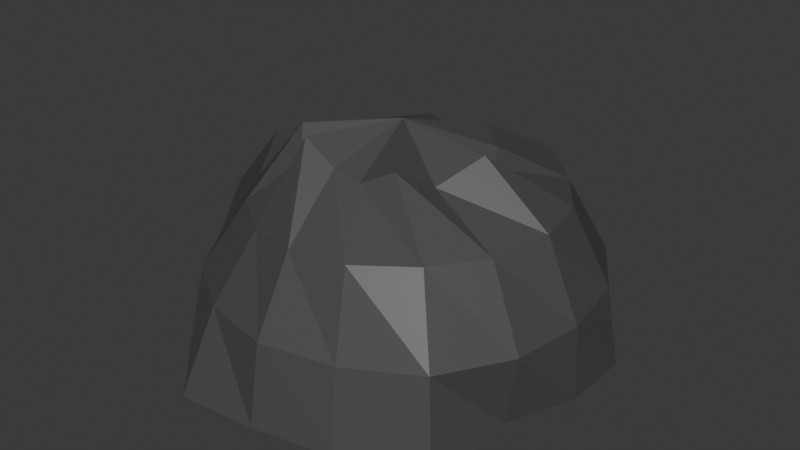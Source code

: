 # Source: Rock1.blend  (saved by Blender 4.0.36; exported with 4.5.12 LTS)
import bpy
from mathutils import Matrix  # noqa: F401  (used for matrix-valued properties, if any)

bpy.ops.wm.read_factory_settings(use_empty=True)
scene = bpy.context.scene
scene.name = 'Scene'

# ---- collections
col_collection = bpy.data.collections.new('Collection'); scene.collection.children.link(col_collection)

# ---- materials (node trees are filled in below, after node groups)
mat_material_001 = bpy.data.materials.new('Material.001')
mat_material_001.use_transparent_shadow = False

# ---- material node trees
mat_material_001.use_nodes = True; mat_material_001.node_tree.nodes.clear()
_N = mat_material_001.node_tree.nodes; _L = mat_material_001.node_tree.links
n0 = _N.new('ShaderNodeBsdfPrincipled'); n0.name = 'Principled BSDF'; n0.location = (10, 300)
n0.inputs[0].default_value = (0.07441, 0.07441, 0.07441, 1.0)
n0.inputs[3].default_value = 1.45
n1 = _N.new('ShaderNodeOutputMaterial'); n1.name = 'Material Output'; n1.location = (300, 300)
_L.new(n0.outputs[0], n1.inputs[0])
n1.is_active_output = True

# ---- world
world_world = bpy.data.worlds.new('World'); scene.world = world_world
world_world.use_nodes = True; world_world.node_tree.nodes.clear()
_N = world_world.node_tree.nodes; _L = world_world.node_tree.links
n0 = _N.new('ShaderNodeOutputWorld'); n0.name = 'World Output'; n0.location = (300, 300)
n1 = _N.new('ShaderNodeBackground'); n1.name = 'Background'; n1.location = (10, 300)
n1.inputs[0].default_value = (0.05088, 0.05088, 0.05088, 1.0)
_L.new(n1.outputs[0], n0.inputs[0])
n0.is_active_output = True
world_world.color = (0.05088, 0.05088, 0.05088)
world_world.use_sun_shadow = False
world_world.sun_shadow_jitter_overblur = 0.0

# ---- meshes
me_sphere = bpy.data.meshes.new('Sphere')
me_sphere.from_pydata([(-0.0004956, 0.9882, 0.4085), (0.005338, 1.13, -0.04498), (0.1678, 0.3726, 0.9749), (0.2975, 0.73, 0.7772), (0.3361, 0.8139, 0.3699), (0.3827, 0.9239, 0.0), (0.3367, 0.2289, 0.9529), (0.518, 0.5391, 0.7459), (0.6671, 0.6671, 0.3906), (0.7071, 0.7071, 0.0), (0.3976, 0.1097, 0.9087), (0.6961, 0.2889, 0.7531), (0.8641, 0.3579, 0.3874), (0.9239, 0.3827, 0.0), (0.4291, -4.77e-05, 1.015), (0.7571, 0.003557, 0.7544), (0.9239, -1.192e-07, 0.3827), (0.9416, 0.003681, 0.02439), (0.3298, -0.2057, 0.9136), (0.6842, -0.2827, 0.7391), (0.8808, -0.363, 0.3935), (0.8182, -0.3512, 0.04165), (0.2394, -0.3519, 1.008), (0.5334, -0.5337, 0.7537), (0.7036, -0.7038, 0.4112), (0.7721, -0.7736, -0.03938), (0.09299, -0.4061, 0.9321), (0.2842, -0.7082, 0.75), (0.3536, -0.8536, 0.3827), (0.3827, -0.9239, 0.0), (-0.04272, -0.4101, 0.9628), (0.006568, -0.745, 0.732), (-2.255e-05, -0.9345, 0.3871), (-3.576e-07, -1.0, 0.0), (-0.006254, -0.005798, 1.073), (-0.2029, -0.4085, 1.064), (-0.2706, -0.6533, 0.7071), (-0.3536, -0.8536, 0.3827), (-0.4191, -1.012, -0.02899), (-0.2686, -0.3723, 0.9276), (-0.5, -0.5, 0.7071), (-0.6533, -0.6533, 0.3827), (-0.7071, -0.7071, 0.0), (-0.3614, -0.2635, 1.04), (-0.6533, -0.2706, 0.7071), (-0.8536, -0.3536, 0.3827), (-0.9986, -0.4287, -0.03094), (-0.382, -0.0719, 0.9603), (-0.8154, 0.01217, 0.7978), (-1.098, 4.473e-07, 0.4551), (-1.08, -0.006614, -0.04471), (-0.3536, 0.1464, 0.9239), (-0.2166, 0.111, 0.2064), (-0.928, 0.401, 0.4125), (-0.9614, 0.3972, -0.0224), (-0.2713, 0.2722, 0.9278), (-0.2163, 0.4893, 0.4305), (-0.742, 0.7551, 0.4362), (-0.7896, 0.8025, -0.06574), (-0.1495, 0.3639, 0.9487), (-0.2333, 0.6581, 0.674), (-0.3536, 0.8536, 0.3827), (-0.4266, 1.049, -0.03599), (0.001304, 0.3787, 0.8994), (5.24e-05, 0.7144, 0.7139)], [], [(1, 0, 4, 5), (64, 63, 2, 3), (0, 64, 3, 4), (63, 34, 2), (3, 2, 6, 7), (4, 3, 7, 8), (2, 34, 6), (5, 4, 8, 9), (8, 7, 11, 12), (6, 34, 10), (9, 8, 12, 13), (7, 6, 10, 11), (10, 34, 14), (13, 12, 16, 17), (11, 10, 14, 15), (12, 11, 15, 16), (17, 16, 20, 21), (15, 14, 18, 19), (16, 15, 19, 20), (14, 34, 18), (20, 19, 23, 24), (18, 34, 22), (21, 20, 24, 25), (19, 18, 22, 23), (24, 23, 27, 28), (22, 34, 26), (25, 24, 28, 29), (23, 22, 26, 27), (29, 28, 32, 33), (27, 26, 30, 31), (28, 27, 31, 32), (26, 34, 30), (33, 32, 37, 38), (31, 30, 35, 36), (32, 31, 36, 37), (30, 34, 35), (37, 36, 40, 41), (35, 34, 39), (38, 37, 41, 42), (36, 35, 39, 40), (41, 40, 44, 45), (39, 34, 43), (42, 41, 45, 46), (40, 39, 43, 44), (46, 45, 49, 50), (44, 43, 47, 48), (45, 44, 48, 49), (43, 34, 47), (48, 47, 51, 52), (49, 48, 52, 53), (47, 34, 51), (50, 49, 53, 54), (53, 52, 56, 57), (51, 34, 55), (54, 53, 57, 58), (52, 51, 55, 56), (55, 34, 59), (58, 57, 61, 62), (56, 55, 59, 60), (5, 9, 13, 17, 21, 25, 29, 33, 38, 42, 46, 50, 54, 58, 62, 1), (57, 56, 60, 61), (62, 61, 0, 1), (60, 59, 63, 64), (61, 60, 64, 0), (59, 34, 63)])
_uv = me_sphere.uv_layers.new(name='UVMap')
_uv.uv.foreach_set('vector', [0.75, 0.5, 0.75, 0.625, 0.6875, 0.625, 0.6875, 0.5, 0.75, 0.75, 0.75, 0.875, 0.6875, 0.875, 0.6875, 0.75, 0.75, 0.625, 0.75, 0.75, 0.6875, 0.75, 0.6875, 0.625, 0.75, 0.875, 0.7187, 1.0, 0.6875, 0.875, 0.6875, 0.75, 0.6875, 0.875, 0.625, 0.875, 0.625, 0.75, 0.6875, 0.625, 0.6875, 0.75, 0.625, 0.75, 0.625, 0.625, 0.6875, 0.875, 0.6562, 1.0, 0.625, 0.875, 0.6875, 0.5, 0.6875, 0.625, 0.625, 0.625, 0.625, 0.5, 0.625, 0.625, 0.625, 0.75, 0.5625, 0.75, 0.5625, 0.625, 0.625, 0.875, 0.5938, 1.0, 0.5625, 0.875, 0.625, 0.5, 0.625, 0.625, 0.5625, 0.625, 0.5625, 0.5, 0.625, 0.75, 0.625, 0.875, 0.5625, 0.875, 0.5625, 0.75, 0.5625, 0.875, 0.5312, 1.0, 0.5, 0.875, 0.5625, 0.5, 0.5625, 0.625, 0.5, 0.625, 0.5, 0.5, 0.5625, 0.75, 0.5625, 0.875, 0.5, 0.875, 0.5, 0.75, 0.5625, 0.625, 0.5625, 0.75, 0.5, 0.75, 0.5, 0.625, 0.5, 0.5, 0.5, 0.625, 0.4375, 0.625, 0.4375, 0.5, 0.5, 0.75, 0.5, 0.875, 0.4375, 0.875, 0.4375, 0.75, 0.5, 0.625, 0.5, 0.75, 0.4375, 0.75, 0.4375, 0.625, 0.5, 0.875, 0.4687, 1.0, 0.4375, 0.875, 0.4375, 0.625, 0.4375, 0.75, 0.375, 0.75, 0.375, 0.625, 0.4375, 0.875, 0.4062, 1.0, 0.375, 0.875, 0.4375, 0.5, 0.4375, 0.625, 0.375, 0.625, 0.375, 0.5, 0.4375, 0.75, 0.4375, 0.875, 0.375, 0.875, 0.375, 0.75, 0.375, 0.625, 0.375, 0.75, 0.3125, 0.75, 0.3125, 0.625, 0.375, 0.875, 0.3437, 1.0, 0.3125, 0.875, 0.375, 0.5, 0.375, 0.625, 0.3125, 0.625, 0.3125, 0.5, 0.375, 0.75, 0.375, 0.875, 0.3125, 0.875, 0.3125, 0.75, 0.3125, 0.5, 0.3125, 0.625, 0.25, 0.625, 0.25, 0.5, 0.3125, 0.75, 0.3125, 0.875, 0.25, 0.875, 0.25, 0.75, 0.3125, 0.625, 0.3125, 0.75, 0.25, 0.75, 0.25, 0.625, 0.3125, 0.875, 0.2812, 1.0, 0.25, 0.875, 0.25, 0.5, 0.25, 0.625, 0.1875, 0.625, 0.1875, 0.5, 0.25, 0.75, 0.25, 0.875, 0.1875, 0.875, 0.1875, 0.75, 0.25, 0.625, 0.25, 0.75, 0.1875, 0.75, 0.1875, 0.625, 0.25, 0.875, 0.2187, 1.0, 0.1875, 0.875, 0.1875, 0.625, 0.1875, 0.75, 0.125, 0.75, 0.125, 0.625, 0.1875, 0.875, 0.1562, 1.0, 0.125, 0.875, 0.1875, 0.5, 0.1875, 0.625, 0.125, 0.625, 0.125, 0.5, 0.1875, 0.75, 0.1875, 0.875, 0.125, 0.875, 0.125, 0.75, 0.125, 0.625, 0.125, 0.75, 0.0625, 0.75, 0.0625, 0.625, 0.125, 0.875, 0.09375, 1.0, 0.0625, 0.875, 0.125, 0.5, 0.125, 0.625, 0.0625, 0.625, 0.0625, 0.5, 0.125, 0.75, 0.125, 0.875, 0.0625, 0.875, 0.0625, 0.75, 0.0625, 0.5, 0.0625, 0.625, 0.0, 0.625, 0.0, 0.5, 0.0625, 0.75, 0.0625, 0.875, 0.0, 0.875, 0.0, 0.75, 0.0625, 0.625, 0.0625, 0.75, 0.0, 0.75, 0.0, 0.625, 0.0625, 0.875, 0.03125, 1.0, 0.0, 0.875, 1.0, 0.75, 1.0, 0.875, 0.9375, 0.875, 0.9375, 0.75, 1.0, 0.625, 1.0, 0.75, 0.9375, 0.75, 0.9375, 0.625, 1.0, 0.875, 0.9687, 1.0, 0.9375, 0.875, 1.0, 0.5, 1.0, 0.625, 0.9375, 0.625, 0.9375, 0.5, 0.9375, 0.625, 0.9375, 0.75, 0.875, 0.75, 0.875, 0.625, 0.9375, 0.875, 0.9062, 1.0, 0.875, 0.875, 0.9375, 0.5, 0.9375, 0.625, 0.875, 0.625, 0.875, 0.5, 0.9375, 0.75, 0.9375, 0.875, 0.875, 0.875, 0.875, 0.75, 0.875, 0.875, 0.8437, 1.0, 0.8125, 0.875, 0.875, 0.5, 0.875, 0.625, 0.8125, 0.625, 0.8125, 0.5, 0.875, 0.75, 0.875, 0.875, 0.8125, 0.875, 0.8125, 0.75, 0.6875, 0.5, 0.625, 0.5, 0.5625, 0.5, 0.5, 0.5, 0.4375, 0.5, 0.375, 0.5, 0.3125, 0.5, 0.25, 0.5, 0.1875, 0.5, 0.125, 0.5, 0.0625, 0.5, 0.0, 0.5, 0.9375, 0.5, 0.875, 0.5, 0.8125, 0.5, 0.75, 0.5, 0.875, 0.625, 0.875, 0.75, 0.8125, 0.75, 0.8125, 0.625, 0.8125, 0.5, 0.8125, 0.625, 0.75, 0.625, 0.75, 0.5, 0.8125, 0.75, 0.8125, 0.875, 0.75, 0.875, 0.75, 0.75, 0.8125, 0.625, 0.8125, 0.75, 0.75, 0.75, 0.75, 0.625, 0.8125, 0.875, 0.7812, 1.0, 0.75, 0.875])
me_sphere.materials.append(mat_material_001)
me_sphere.update()

# ---- objects
ob_sphere = bpy.data.objects.new('Sphere', me_sphere)

# ---- transforms, parenting, visibility, modifiers, constraints
ob_sphere.location = (0.0, 0.0, 0.0)

# ---- collection membership
col_collection.objects.link(ob_sphere)

# ---- scene / render settings (as saved in the file)
scene.frame_start = 1; scene.frame_end = 250; scene.frame_set(1)
scene.render.engine = 'BLENDER_EEVEE_NEXT'
scene.cycles.sampling_pattern = 'TABULATED_SOBOL'
bpy.context.view_layer.update()

# ---- added for rendering (the .blend has no active camera and no usable light): camera, sun
cam_auto = bpy.data.cameras.new('AutoCamera')
cam_auto.lens = 50.0
cam_auto.sensor_width = 36.0
cam_auto.clip_end = 1000.0
ob_auto_camera = bpy.data.objects.new('AutoCamera', cam_auto)
scene.collection.objects.link(ob_auto_camera)
ob_auto_camera.location = (2.8539, -3.45996, 2.8493)
ob_auto_camera.rotation_euler = (1.09748, -7.21219e-08, 0.694738)
scene.camera = ob_auto_camera
light_auto_sun = bpy.data.lights.new('AutoSun', 'SUN')
light_auto_sun.energy = 3.0
light_auto_sun.angle = 0.0523599
ob_auto_sun = bpy.data.objects.new('AutoSun', light_auto_sun)
scene.collection.objects.link(ob_auto_sun)
ob_auto_sun.rotation_euler = (0.872665, 0.174533, 0.523599)
bpy.context.view_layer.update()
